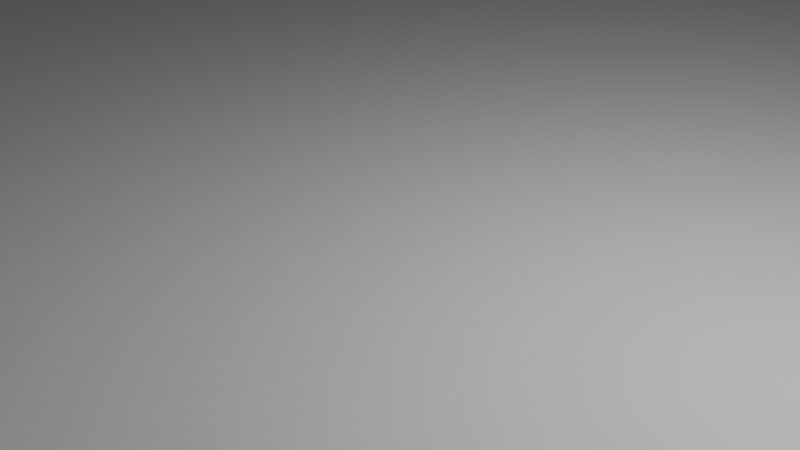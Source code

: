 # Source: piste.blend  (saved by Blender 3.5.10; exported with 4.5.12 LTS)
import bpy
from mathutils import Matrix  # noqa: F401  (used for matrix-valued properties, if any)

bpy.ops.wm.read_factory_settings(use_empty=True)
scene = bpy.context.scene
scene.name = 'Scene'

# ---- collections
col_collection = bpy.data.collections.new('Collection'); scene.collection.children.link(col_collection)

# ---- world
world_world = bpy.data.worlds.new('World'); scene.world = world_world
world_world.use_nodes = True; world_world.node_tree.nodes.clear()
_N = world_world.node_tree.nodes; _L = world_world.node_tree.links
n0 = _N.new('ShaderNodeOutputWorld'); n0.name = 'World Output'; n0.location = (300, 300)
n1 = _N.new('ShaderNodeBackground'); n1.name = 'Background'; n1.location = (10, 300)
n1.inputs[0].default_value = (0.05088, 0.05088, 0.05088, 1.0)
_L.new(n1.outputs[0], n0.inputs[0])
n0.is_active_output = True
world_world.color = (0.05088, 0.05088, 0.05088)
world_world.use_sun_shadow = False
world_world.sun_shadow_jitter_overblur = 0.0

# ---- cameras
cam_camera = bpy.data.cameras.new('Camera')
cam_camera.clip_end = 100.0
cam_camera.ortho_scale = 7.314

# ---- lights
light_light = bpy.data.lights.new('Light', 'POINT')
light_light.transmission_factor = 0.0
light_light.energy = 1000.0
light_light.shadow_soft_size = 0.1
light_light.shadow_maximum_resolution = 0.006
light_light.use_absolute_resolution = True

# ---- meshes
me_cylindre = bpy.data.meshes.new('Cylindre')
me_cylindre.from_pydata([(-0.06304, 0.9938, -1.0), (0.06304, 0.9938, -1.0), (-0.03412, 0.9957, -1.0), (0.0, 0.9964, -1.0), (0.03412, 0.9957, -1.0), (0.06304, 0.9938, 1.0), (-0.06304, 0.9938, 1.0), (0.03412, 0.9957, 1.0), (0.0, 0.9964, 1.0), (-0.03412, 0.9957, 1.0), (0.1321, 0.987, -1.0), (0.2557, 0.9624, -1.0), (0.1608, 0.9832, -1.0), (0.1944, 0.9772, -1.0), (0.2277, 0.9699, -1.0), (0.2557, 0.9624, 1.0), (0.1321, 0.987, 1.0), (0.2277, 0.9699, 1.0), (0.1944, 0.9772, 1.0), (0.1608, 0.9832, 1.0), (0.3221, 0.9423, -1.0), (0.4385, 0.894, -1.0), (0.3495, 0.933, -1.0), (0.3813, 0.9205, -1.0), (0.4126, 0.9068, -1.0), (0.4385, 0.894, 1.0), (0.3221, 0.9423, 1.0), (0.4126, 0.9068, 1.0), (0.3813, 0.9205, 1.0), (0.3495, 0.933, 1.0), (0.4997, 0.8613, -1.0), (0.6045, 0.7913, -1.0), (0.5248, 0.8468, -1.0), (0.5535, 0.8284, -1.0), (0.5815, 0.8089, -1.0), (0.6045, 0.7913, 1.0), (0.4997, 0.8613, 1.0), (0.5815, 0.8089, 1.0), (0.5535, 0.8284, 1.0), (0.5248, 0.8468, 1.0), (0.6581, 0.7473, -1.0), (0.7473, 0.6581, -1.0), (0.6799, 0.7282, -1.0), (0.7045, 0.7045, -1.0), (0.7282, 0.6799, -1.0), (0.7473, 0.6581, 1.0), (0.6581, 0.7473, 1.0), (0.7282, 0.6799, 1.0), (0.7045, 0.7045, 1.0), (0.6799, 0.7282, 1.0), (0.7913, 0.6045, -1.0), (0.8613, 0.4997, -1.0), (0.8089, 0.5815, -1.0), (0.8284, 0.5535, -1.0), (0.8468, 0.5248, -1.0), (0.8613, 0.4997, 1.0), (0.7913, 0.6045, 1.0), (0.8468, 0.5248, 1.0), (0.8284, 0.5535, 1.0), (0.8089, 0.5815, 1.0), (0.894, 0.4385, -1.0), (0.9423, 0.3221, -1.0), (0.9068, 0.4126, -1.0), (0.9205, 0.3813, -1.0), (0.933, 0.3495, -1.0), (0.9423, 0.3221, 1.0), (0.894, 0.4385, 1.0), (0.933, 0.3495, 1.0), (0.9205, 0.3813, 1.0), (0.9068, 0.4126, 1.0), (0.9624, 0.2557, -1.0), (0.987, 0.1321, -1.0), (0.9699, 0.2277, -1.0), (0.9772, 0.1944, -1.0), (0.9832, 0.1608, -1.0), (0.987, 0.1321, 1.0), (0.9624, 0.2557, 1.0), (0.9832, 0.1608, 1.0), (0.9772, 0.1944, 1.0), (0.9699, 0.2277, 1.0), (0.9938, 0.06304, -1.0), (0.9938, -0.06304, -1.0), (0.9957, 0.03412, -1.0), (0.9964, 0.0, -1.0), (0.9957, -0.03412, -1.0), (0.9938, -0.06304, 1.0), (0.9938, 0.06304, 1.0), (0.9957, -0.03412, 1.0), (0.9964, 0.0, 1.0), (0.9957, 0.03412, 1.0), (0.987, -0.1321, -1.0), (0.9624, -0.2557, -1.0), (0.9832, -0.1608, -1.0), (0.9772, -0.1944, -1.0), (0.9699, -0.2277, -1.0), (0.9624, -0.2557, 1.0), (0.987, -0.1321, 1.0), (0.9699, -0.2277, 1.0), (0.9772, -0.1944, 1.0), (0.9832, -0.1608, 1.0), (0.9423, -0.3221, -1.0), (0.894, -0.4385, -1.0), (0.933, -0.3495, -1.0), (0.9205, -0.3813, -1.0), (0.9068, -0.4126, -1.0), (0.894, -0.4385, 1.0), (0.9423, -0.3221, 1.0), (0.9068, -0.4126, 1.0), (0.9205, -0.3813, 1.0), (0.933, -0.3495, 1.0), (0.8613, -0.4997, -1.0), (0.7913, -0.6045, -1.0), (0.8468, -0.5248, -1.0), (0.8284, -0.5535, -1.0), (0.8089, -0.5815, -1.0), (0.7913, -0.6045, 1.0), (0.8613, -0.4997, 1.0), (0.8089, -0.5815, 1.0), (0.8284, -0.5535, 1.0), (0.8468, -0.5248, 1.0), (0.7473, -0.6581, -1.0), (0.6581, -0.7473, -1.0), (0.7282, -0.6799, -1.0), (0.7045, -0.7045, -1.0), (0.6799, -0.7282, -1.0), (0.6581, -0.7473, 1.0), (0.7473, -0.6581, 1.0), (0.6799, -0.7282, 1.0), (0.7045, -0.7045, 1.0), (0.7282, -0.6799, 1.0), (0.6045, -0.7913, -1.0), (0.4997, -0.8613, -1.0), (0.5815, -0.8089, -1.0), (0.5535, -0.8284, -1.0), (0.5248, -0.8468, -1.0), (0.4997, -0.8613, 1.0), (0.6045, -0.7913, 1.0), (0.5248, -0.8468, 1.0), (0.5535, -0.8284, 1.0), (0.5815, -0.8089, 1.0), (0.4385, -0.894, -1.0), (0.3221, -0.9423, -1.0), (0.4126, -0.9068, -1.0), (0.3813, -0.9205, -1.0), (0.3495, -0.933, -1.0), (0.3221, -0.9423, 1.0), (0.4385, -0.894, 1.0), (0.3495, -0.933, 1.0), (0.3813, -0.9205, 1.0), (0.4126, -0.9068, 1.0), (0.2557, -0.9624, -1.0), (0.1321, -0.987, -1.0), (0.2277, -0.9699, -1.0), (0.1944, -0.9772, -1.0), (0.1608, -0.9832, -1.0), (0.1321, -0.987, 1.0), (0.2557, -0.9624, 1.0), (0.1608, -0.9832, 1.0), (0.1944, -0.9772, 1.0), (0.2277, -0.9699, 1.0), (0.06304, -0.9938, -1.0), (-0.06304, -0.9938, -1.0), (0.03412, -0.9957, -1.0), (0.0, -0.9964, -1.0), (-0.03412, -0.9957, -1.0), (-0.06304, -0.9938, 1.0), (0.06304, -0.9938, 1.0), (-0.03412, -0.9957, 1.0), (0.0, -0.9964, 1.0), (0.03412, -0.9957, 1.0), (-0.1321, -0.987, -1.0), (-0.2557, -0.9624, -1.0), (-0.1608, -0.9832, -1.0), (-0.1944, -0.9772, -1.0), (-0.2277, -0.9699, -1.0), (-0.2557, -0.9624, 1.0), (-0.1321, -0.987, 1.0), (-0.2277, -0.9699, 1.0), (-0.1944, -0.9772, 1.0), (-0.1608, -0.9832, 1.0), (-0.3221, -0.9423, -1.0), (-0.4385, -0.894, -1.0), (-0.3495, -0.933, -1.0), (-0.3813, -0.9205, -1.0), (-0.4126, -0.9068, -1.0), (-0.4385, -0.894, 1.0), (-0.3221, -0.9423, 1.0), (-0.4126, -0.9068, 1.0), (-0.3813, -0.9205, 1.0), (-0.3495, -0.933, 1.0), (-0.4997, -0.8613, -1.0), (-0.6045, -0.7913, -1.0), (-0.5248, -0.8468, -1.0), (-0.5535, -0.8284, -1.0), (-0.5815, -0.8089, -1.0), (-0.6045, -0.7913, 1.0), (-0.4997, -0.8613, 1.0), (-0.5815, -0.8089, 1.0), (-0.5535, -0.8284, 1.0), (-0.5248, -0.8468, 1.0), (-0.6581, -0.7473, -1.0), (-0.7473, -0.6581, -1.0), (-0.6799, -0.7282, -1.0), (-0.7045, -0.7045, -1.0), (-0.7282, -0.6799, -1.0), (-0.7473, -0.6581, 1.0), (-0.6581, -0.7473, 1.0), (-0.7282, -0.6799, 1.0), (-0.7045, -0.7045, 1.0), (-0.6799, -0.7282, 1.0), (-0.7913, -0.6045, -1.0), (-0.8613, -0.4997, -1.0), (-0.8089, -0.5815, -1.0), (-0.8284, -0.5535, -1.0), (-0.8468, -0.5248, -1.0), (-0.8613, -0.4997, 1.0), (-0.7913, -0.6045, 1.0), (-0.8468, -0.5248, 1.0), (-0.8284, -0.5535, 1.0), (-0.8089, -0.5815, 1.0), (-0.894, -0.4385, -1.0), (-0.9423, -0.3221, -1.0), (-0.9068, -0.4126, -1.0), (-0.9205, -0.3813, -1.0), (-0.933, -0.3495, -1.0), (-0.9423, -0.3221, 1.0), (-0.894, -0.4385, 1.0), (-0.933, -0.3495, 1.0), (-0.9205, -0.3813, 1.0), (-0.9068, -0.4126, 1.0), (-0.9624, -0.2557, -1.0), (-0.987, -0.1321, -1.0), (-0.9699, -0.2277, -1.0), (-0.9772, -0.1944, -1.0), (-0.9832, -0.1608, -1.0), (-0.987, -0.1321, 1.0), (-0.9624, -0.2557, 1.0), (-0.9832, -0.1608, 1.0), (-0.9772, -0.1944, 1.0), (-0.9699, -0.2277, 1.0), (-0.9938, -0.06304, -1.0), (-0.9938, 0.06304, -1.0), (-0.9957, -0.03412, -1.0), (-0.9964, 0.0, -1.0), (-0.9957, 0.03412, -1.0), (-0.9938, 0.06304, 1.0), (-0.9938, -0.06304, 1.0), (-0.9957, 0.03412, 1.0), (-0.9964, 0.0, 1.0), (-0.9957, -0.03412, 1.0), (-0.987, 0.1321, -1.0), (-0.9624, 0.2557, -1.0), (-0.9832, 0.1608, -1.0), (-0.9772, 0.1944, -1.0), (-0.9699, 0.2277, -1.0), (-0.9624, 0.2557, 1.0), (-0.987, 0.1321, 1.0), (-0.9699, 0.2277, 1.0), (-0.9772, 0.1944, 1.0), (-0.9832, 0.1608, 1.0), (-0.9423, 0.3221, -1.0), (-0.894, 0.4385, -1.0), (-0.933, 0.3495, -1.0), (-0.9205, 0.3813, -1.0), (-0.9068, 0.4126, -1.0), (-0.894, 0.4385, 1.0), (-0.9423, 0.3221, 1.0), (-0.9068, 0.4126, 1.0), (-0.9205, 0.3813, 1.0), (-0.933, 0.3495, 1.0), (-0.8613, 0.4997, -1.0), (-0.7913, 0.6045, -1.0), (-0.8468, 0.5248, -1.0), (-0.8284, 0.5535, -1.0), (-0.8089, 0.5815, -1.0), (-0.7913, 0.6045, 1.0), (-0.8613, 0.4997, 1.0), (-0.8089, 0.5815, 1.0), (-0.8284, 0.5535, 1.0), (-0.8468, 0.5248, 1.0), (-0.7473, 0.6581, -1.0), (-0.6581, 0.7473, -1.0), (-0.7282, 0.6799, -1.0), (-0.7045, 0.7045, -1.0), (-0.6799, 0.7282, -1.0), (-0.6581, 0.7473, 1.0), (-0.7473, 0.6581, 1.0), (-0.6799, 0.7282, 1.0), (-0.7045, 0.7045, 1.0), (-0.7282, 0.6799, 1.0), (-0.6045, 0.7913, -1.0), (-0.4997, 0.8613, -1.0), (-0.5815, 0.8089, -1.0), (-0.5535, 0.8284, -1.0), (-0.5248, 0.8468, -1.0), (-0.4997, 0.8613, 1.0), (-0.6045, 0.7913, 1.0), (-0.5248, 0.8468, 1.0), (-0.5535, 0.8284, 1.0), (-0.5815, 0.8089, 1.0), (-0.4385, 0.894, -1.0), (-0.3221, 0.9423, -1.0), (-0.4126, 0.9068, -1.0), (-0.3813, 0.9205, -1.0), (-0.3495, 0.933, -1.0), (-0.3221, 0.9423, 1.0), (-0.4385, 0.894, 1.0), (-0.3495, 0.933, 1.0), (-0.3813, 0.9205, 1.0), (-0.4126, 0.9068, 1.0), (-0.2557, 0.9624, -1.0), (-0.1321, 0.987, -1.0), (-0.2277, 0.9699, -1.0), (-0.1944, 0.9772, -1.0), (-0.1608, 0.9832, -1.0), (-0.1321, 0.987, 1.0), (-0.2557, 0.9624, 1.0), (-0.1608, 0.9832, 1.0), (-0.1944, 0.9772, 1.0), (-0.2277, 0.9699, 1.0)], [], [(311, 315, 6, 0), (21, 25, 36, 30), (31, 35, 46, 40), (41, 45, 56, 50), (51, 55, 66, 60), (61, 65, 76, 70), (71, 75, 86, 80), (81, 85, 96, 90), (91, 95, 106, 100), (101, 105, 116, 110), (111, 115, 126, 120), (121, 125, 136, 130), (131, 135, 146, 140), (141, 145, 156, 150), (151, 155, 166, 160), (161, 165, 176, 170), (171, 175, 186, 180), (181, 185, 196, 190), (191, 195, 206, 200), (201, 205, 216, 210), (211, 215, 226, 220), (221, 225, 236, 230), (231, 235, 246, 240), (241, 245, 256, 250), (251, 255, 266, 260), (261, 265, 276, 270), (271, 275, 286, 280), (281, 285, 296, 290), (291, 295, 306, 300), (301, 305, 316, 310), (11, 15, 26, 20), (15, 17, 18, 19, 16, 5, 7, 8, 9, 6, 315, 317, 318, 319, 316, 305, 307, 308, 309, 306, 295, 297, 298, 299, 296, 285, 287, 288, 289, 286, 275, 277, 278, 279, 276, 265, 267, 268, 269, 266, 255, 257, 258, 259, 256, 245, 247, 248, 249, 246, 235, 237, 238, 239, 236, 225, 227, 228, 229, 226, 215, 217, 218, 219, 216, 205, 207, 208, 209, 206, 195, 197, 198, 199, 196, 185, 187, 188, 189, 186, 175, 177, 178, 179, 176, 165, 167, 168, 169, 166, 155, 157, 158, 159, 156, 145, 147, 148, 149, 146, 135, 137, 138, 139, 136, 125, 127, 128, 129, 126, 115, 117, 118, 119, 116, 105, 107, 108, 109, 106, 95, 97, 98, 99, 96, 85, 87, 88, 89, 86, 75, 77, 78, 79, 76, 65, 67, 68, 69, 66, 55, 57, 58, 59, 56, 45, 47, 48, 49, 46, 35, 37, 38, 39, 36, 25, 27, 28, 29, 26), (1, 5, 16, 10), (0, 6, 9, 2), (2, 9, 8, 3), (3, 8, 7, 4), (4, 7, 5, 1), (15, 11, 14, 17), (17, 14, 13, 18), (18, 13, 12, 19), (19, 12, 10, 16), (25, 21, 24, 27), (27, 24, 23, 28), (28, 23, 22, 29), (29, 22, 20, 26), (35, 31, 34, 37), (37, 34, 33, 38), (38, 33, 32, 39), (39, 32, 30, 36), (45, 41, 44, 47), (47, 44, 43, 48), (48, 43, 42, 49), (49, 42, 40, 46), (55, 51, 54, 57), (57, 54, 53, 58), (58, 53, 52, 59), (59, 52, 50, 56), (65, 61, 64, 67), (67, 64, 63, 68), (68, 63, 62, 69), (69, 62, 60, 66), (75, 71, 74, 77), (77, 74, 73, 78), (78, 73, 72, 79), (79, 72, 70, 76), (85, 81, 84, 87), (87, 84, 83, 88), (88, 83, 82, 89), (89, 82, 80, 86), (95, 91, 94, 97), (97, 94, 93, 98), (98, 93, 92, 99), (99, 92, 90, 96), (105, 101, 104, 107), (107, 104, 103, 108), (108, 103, 102, 109), (109, 102, 100, 106), (115, 111, 114, 117), (117, 114, 113, 118), (118, 113, 112, 119), (119, 112, 110, 116), (125, 121, 124, 127), (127, 124, 123, 128), (128, 123, 122, 129), (129, 122, 120, 126), (135, 131, 134, 137), (137, 134, 133, 138), (138, 133, 132, 139), (139, 132, 130, 136), (145, 141, 144, 147), (147, 144, 143, 148), (148, 143, 142, 149), (149, 142, 140, 146), (155, 151, 154, 157), (157, 154, 153, 158), (158, 153, 152, 159), (159, 152, 150, 156), (165, 161, 164, 167), (167, 164, 163, 168), (168, 163, 162, 169), (169, 162, 160, 166), (175, 171, 174, 177), (177, 174, 173, 178), (178, 173, 172, 179), (179, 172, 170, 176), (185, 181, 184, 187), (187, 184, 183, 188), (188, 183, 182, 189), (189, 182, 180, 186), (195, 191, 194, 197), (197, 194, 193, 198), (198, 193, 192, 199), (199, 192, 190, 196), (205, 201, 204, 207), (207, 204, 203, 208), (208, 203, 202, 209), (209, 202, 200, 206), (215, 211, 214, 217), (217, 214, 213, 218), (218, 213, 212, 219), (219, 212, 210, 216), (225, 221, 224, 227), (227, 224, 223, 228), (228, 223, 222, 229), (229, 222, 220, 226), (235, 231, 234, 237), (237, 234, 233, 238), (238, 233, 232, 239), (239, 232, 230, 236), (245, 241, 244, 247), (247, 244, 243, 248), (248, 243, 242, 249), (249, 242, 240, 246), (255, 251, 254, 257), (257, 254, 253, 258), (258, 253, 252, 259), (259, 252, 250, 256), (265, 261, 264, 267), (267, 264, 263, 268), (268, 263, 262, 269), (269, 262, 260, 266), (275, 271, 274, 277), (277, 274, 273, 278), (278, 273, 272, 279), (279, 272, 270, 276), (285, 281, 284, 287), (287, 284, 283, 288), (288, 283, 282, 289), (289, 282, 280, 286), (295, 291, 294, 297), (297, 294, 293, 298), (298, 293, 292, 299), (299, 292, 290, 296), (305, 301, 304, 307), (307, 304, 303, 308), (308, 303, 302, 309), (309, 302, 300, 306), (315, 311, 314, 317), (317, 314, 313, 318), (318, 313, 312, 319), (319, 312, 310, 316), (0, 2, 3, 4, 1, 10, 12, 13, 14, 11, 20, 22, 23, 24, 21, 30, 32, 33, 34, 31, 40, 42, 43, 44, 41, 50, 52, 53, 54, 51, 60, 62, 63, 64, 61, 70, 72, 73, 74, 71, 80, 82, 83, 84, 81, 90, 92, 93, 94, 91, 100, 102, 103, 104, 101, 110, 112, 113, 114, 111, 120, 122, 123, 124, 121, 130, 132, 133, 134, 131, 140, 142, 143, 144, 141, 150, 152, 153, 154, 151, 160, 162, 163, 164, 161, 170, 172, 173, 174, 171, 180, 182, 183, 184, 181, 190, 192, 193, 194, 191, 200, 202, 203, 204, 201, 210, 212, 213, 214, 211, 220, 222, 223, 224, 221, 230, 232, 233, 234, 231, 240, 242, 243, 244, 241, 250, 252, 253, 254, 251, 260, 262, 263, 264, 261, 270, 272, 273, 274, 271, 280, 282, 283, 284, 281, 290, 292, 293, 294, 291, 300, 302, 303, 304, 301, 310, 312, 313, 314, 311)])
_uv = me_cylindre.uv_layers.new(name='CarteUV')
_uv.uv.foreach_set('vector', [0.02115, 0.5, 0.02115, 1.0, 0.0101, 1.0, 0.0101, 0.5, 0.9274, 0.5, 0.9274, 1.0, 0.9163, 1.0, 0.9163, 0.5, 0.8962, 0.5, 0.8962, 1.0, 0.8851, 1.0, 0.8851, 0.5, 0.8649, 0.5, 0.8649, 1.0, 0.8538, 1.0, 0.8538, 0.5, 0.8337, 0.5, 0.8337, 1.0, 0.8226, 1.0, 0.8226, 0.5, 0.8024, 0.5, 0.8024, 1.0, 0.7913, 1.0, 0.7913, 0.5, 0.7712, 0.5, 0.7712, 1.0, 0.7601, 1.0, 0.7601, 0.5, 0.7399, 0.5, 0.7399, 1.0, 0.7288, 1.0, 0.7288, 0.5, 0.7087, 0.5, 0.7087, 1.0, 0.6976, 1.0, 0.6976, 0.5, 0.6774, 0.5, 0.6774, 1.0, 0.6663, 1.0, 0.6663, 0.5, 0.6462, 0.5, 0.6462, 1.0, 0.6351, 1.0, 0.6351, 0.5, 0.6149, 0.5, 0.6149, 1.0, 0.6038, 1.0, 0.6038, 0.5, 0.5837, 0.5, 0.5837, 1.0, 0.5726, 1.0, 0.5726, 0.5, 0.5524, 0.5, 0.5524, 1.0, 0.5413, 1.0, 0.5413, 0.5, 0.5212, 0.5, 0.5212, 1.0, 0.5101, 1.0, 0.5101, 0.5, 0.4899, 0.5, 0.4899, 1.0, 0.4788, 1.0, 0.4788, 0.5, 0.4587, 0.5, 0.4587, 1.0, 0.4476, 1.0, 0.4476, 0.5, 0.4274, 0.5, 0.4274, 1.0, 0.4163, 1.0, 0.4163, 0.5, 0.3962, 0.5, 0.3962, 1.0, 0.3851, 1.0, 0.3851, 0.5, 0.3649, 0.5, 0.3649, 1.0, 0.3538, 1.0, 0.3538, 0.5, 0.3337, 0.5, 0.3337, 1.0, 0.3226, 1.0, 0.3226, 0.5, 0.3024, 0.5, 0.3024, 1.0, 0.2913, 1.0, 0.2913, 0.5, 0.2712, 0.5, 0.2712, 1.0, 0.2601, 1.0, 0.2601, 0.5, 0.2399, 0.5, 0.2399, 1.0, 0.2288, 1.0, 0.2288, 0.5, 0.2087, 0.5, 0.2087, 1.0, 0.1976, 1.0, 0.1976, 0.5, 0.1774, 0.5, 0.1774, 1.0, 0.1663, 1.0, 0.1663, 0.5, 0.1462, 0.5, 0.1462, 1.0, 0.1351, 1.0, 0.1351, 0.5, 0.1149, 0.5, 0.1149, 1.0, 0.1038, 1.0, 0.1038, 0.5, 0.08365, 0.5, 0.08365, 1.0, 0.0726, 1.0, 0.0726, 0.5, 0.0524, 0.5, 0.0524, 1.0, 0.04135, 1.0, 0.04135, 0.5, 0.9587, 0.5, 0.9587, 1.0, 0.9476, 1.0, 0.9476, 0.5, 0.3114, 0.481, 0.3047, 0.4828, 0.2967, 0.4845, 0.2886, 0.486, 0.2817, 0.4869, 0.2651, 0.4885, 0.2582, 0.489, 0.25, 0.4891, 0.2418, 0.489, 0.2349, 0.4885, 0.2183, 0.4869, 0.2114, 0.486, 0.2033, 0.4845, 0.1953, 0.4828, 0.1886, 0.481, 0.1727, 0.4761, 0.1661, 0.4739, 0.1585, 0.4709, 0.151, 0.4676, 0.1447, 0.4646, 0.1301, 0.4567, 0.124, 0.4532, 0.1171, 0.4488, 0.1104, 0.4441, 0.1049, 0.4399, 0.09205, 0.4293, 0.08681, 0.4248, 0.08091, 0.4191, 0.07524, 0.4132, 0.07065, 0.408, 0.06009, 0.3951, 0.05586, 0.3896, 0.05117, 0.3829, 0.04676, 0.376, 0.04328, 0.3699, 0.03544, 0.3553, 0.03236, 0.349, 0.02908, 0.3415, 0.02609, 0.3339, 0.02386, 0.3273, 0.01902, 0.3114, 0.01722, 0.3047, 0.01547, 0.2967, 0.01403, 0.2886, 0.01312, 0.2817, 0.01149, 0.2651, 0.01103, 0.2582, 0.01087, 0.25, 0.01103, 0.2418, 0.01149, 0.2349, 0.01312, 0.2183, 0.01403, 0.2114, 0.01547, 0.2033, 0.01722, 0.1953, 0.01902, 0.1886, 0.02386, 0.1727, 0.02609, 0.1661, 0.02908, 0.1585, 0.03236, 0.151, 0.03544, 0.1447, 0.04328, 0.1301, 0.04676, 0.124, 0.05117, 0.1171, 0.05586, 0.1104, 0.06009, 0.1049, 0.07065, 0.09205, 0.07524, 0.08681, 0.08091, 0.08091, 0.08681, 0.07524, 0.09205, 0.07065, 0.1049, 0.06009, 0.1104, 0.05586, 0.1171, 0.05117, 0.124, 0.04676, 0.1301, 0.04328, 0.1447, 0.03544, 0.151, 0.03236, 0.1585, 0.02908, 0.1661, 0.02609, 0.1727, 0.02386, 0.1886, 0.01902, 0.1953, 0.01722, 0.2033, 0.01547, 0.2114, 0.01403, 0.2183, 0.01312, 0.2349, 0.01149, 0.2418, 0.01103, 0.25, 0.01087, 0.2582, 0.01103, 0.2651, 0.01149, 0.2817, 0.01312, 0.2886, 0.01403, 0.2967, 0.01547, 0.3047, 0.01722, 0.3114, 0.01902, 0.3273, 0.02386, 0.3339, 0.02609, 0.3415, 0.02908, 0.349, 0.03236, 0.3553, 0.03544, 0.3699, 0.04328, 0.376, 0.04676, 0.3829, 0.05117, 0.3896, 0.05586, 0.3951, 0.06009, 0.408, 0.07065, 0.4132, 0.07524, 0.4191, 0.08091, 0.4248, 0.08681, 0.4293, 0.09205, 0.4399, 0.1049, 0.4441, 0.1104, 0.4488, 0.1171, 0.4532, 0.124, 0.4567, 0.1301, 0.4646, 0.1447, 0.4676, 0.151, 0.4709, 0.1585, 0.4739, 0.1661, 0.4761, 0.1727, 0.481, 0.1886, 0.4828, 0.1953, 0.4845, 0.2033, 0.486, 0.2114, 0.4869, 0.2183, 0.4885, 0.2349, 0.489, 0.2418, 0.4891, 0.25, 0.489, 0.2582, 0.4885, 0.2651, 0.4869, 0.2817, 0.486, 0.2886, 0.4845, 0.2967, 0.4828, 0.3047, 0.481, 0.3114, 0.4761, 0.3273, 0.4739, 0.3339, 0.4709, 0.3415, 0.4676, 0.349, 0.4646, 0.3553, 0.4567, 0.3699, 0.4532, 0.376, 0.4488, 0.3829, 0.4441, 0.3896, 0.4399, 0.3951, 0.4293, 0.408, 0.4248, 0.4132, 0.4191, 0.4191, 0.4132, 0.4248, 0.408, 0.4293, 0.3951, 0.4399, 0.3896, 0.4441, 0.3829, 0.4488, 0.376, 0.4532, 0.3699, 0.4567, 0.3553, 0.4646, 0.349, 0.4676, 0.3415, 0.4709, 0.3339, 0.4739, 0.3273, 0.4761, 0.9899, 0.5, 0.9899, 1.0, 0.9788, 1.0, 0.9788, 0.5, 0.0101, 0.5, 0.0101, 1.0, 0.00548, 1.0, 0.00548, 0.5, 0.00548, 0.5, 0.00548, 1.0, 0.0, 1.0, 0.0, 0.5, 1.0, 0.5, 1.0, 1.0, 0.9945, 1.0, 0.9945, 0.5, 0.9945, 0.5, 0.9945, 1.0, 0.9899, 1.0, 0.9899, 0.5, 0.9587, 1.0, 0.9587, 0.5, 0.9633, 0.5, 0.9633, 1.0, 0.9633, 1.0, 0.9633, 0.5, 0.9688, 0.5, 0.9688, 1.0, 0.9688, 1.0, 0.9688, 0.5, 0.9742, 0.5, 0.9742, 1.0, 0.9742, 1.0, 0.9742, 0.5, 0.9788, 0.5, 0.9788, 1.0, 0.9274, 1.0, 0.9274, 0.5, 0.932, 0.5, 0.932, 1.0, 0.932, 1.0, 0.932, 0.5, 0.9375, 0.5, 0.9375, 1.0, 0.9375, 1.0, 0.9375, 0.5, 0.943, 0.5, 0.943, 1.0, 0.943, 1.0, 0.943, 0.5, 0.9476, 0.5, 0.9476, 1.0, 0.8962, 1.0, 0.8962, 0.5, 0.9008, 0.5, 0.9008, 1.0, 0.9008, 1.0, 0.9008, 0.5, 0.9062, 0.5, 0.9062, 1.0, 0.9062, 1.0, 0.9062, 0.5, 0.9117, 0.5, 0.9117, 1.0, 0.9117, 1.0, 0.9117, 0.5, 0.9163, 0.5, 0.9163, 1.0, 0.8649, 1.0, 0.8649, 0.5, 0.8695, 0.5, 0.8695, 1.0, 0.8695, 1.0, 0.8695, 0.5, 0.875, 0.5, 0.875, 1.0, 0.875, 1.0, 0.875, 0.5, 0.8805, 0.5, 0.8805, 1.0, 0.8805, 1.0, 0.8805, 0.5, 0.8851, 0.5, 0.8851, 1.0, 0.8337, 1.0, 0.8337, 0.5, 0.8383, 0.5, 0.8383, 1.0, 0.8383, 1.0, 0.8383, 0.5, 0.8438, 0.5, 0.8438, 1.0, 0.8438, 1.0, 0.8438, 0.5, 0.8492, 0.5, 0.8492, 1.0, 0.8492, 1.0, 0.8492, 0.5, 0.8538, 0.5, 0.8538, 1.0, 0.8024, 1.0, 0.8024, 0.5, 0.807, 0.5, 0.807, 1.0, 0.807, 1.0, 0.807, 0.5, 0.8125, 0.5, 0.8125, 1.0, 0.8125, 1.0, 0.8125, 0.5, 0.818, 0.5, 0.818, 1.0, 0.818, 1.0, 0.818, 0.5, 0.8226, 0.5, 0.8226, 1.0, 0.7712, 1.0, 0.7712, 0.5, 0.7758, 0.5, 0.7758, 1.0, 0.7758, 1.0, 0.7758, 0.5, 0.7812, 0.5, 0.7812, 1.0, 0.7812, 1.0, 0.7812, 0.5, 0.7867, 0.5, 0.7867, 1.0, 0.7867, 1.0, 0.7867, 0.5, 0.7913, 0.5, 0.7913, 1.0, 0.7399, 1.0, 0.7399, 0.5, 0.7445, 0.5, 0.7445, 1.0, 0.7445, 1.0, 0.7445, 0.5, 0.75, 0.5, 0.75, 1.0, 0.75, 1.0, 0.75, 0.5, 0.7555, 0.5, 0.7555, 1.0, 0.7555, 1.0, 0.7555, 0.5, 0.7601, 0.5, 0.7601, 1.0, 0.7087, 1.0, 0.7087, 0.5, 0.7133, 0.5, 0.7133, 1.0, 0.7133, 1.0, 0.7133, 0.5, 0.7188, 0.5, 0.7188, 1.0, 0.7188, 1.0, 0.7188, 0.5, 0.7242, 0.5, 0.7242, 1.0, 0.7242, 1.0, 0.7242, 0.5, 0.7288, 0.5, 0.7288, 1.0, 0.6774, 1.0, 0.6774, 0.5, 0.682, 0.5, 0.682, 1.0, 0.682, 1.0, 0.682, 0.5, 0.6875, 0.5, 0.6875, 1.0, 0.6875, 1.0, 0.6875, 0.5, 0.693, 0.5, 0.693, 1.0, 0.693, 1.0, 0.693, 0.5, 0.6976, 0.5, 0.6976, 1.0, 0.6462, 1.0, 0.6462, 0.5, 0.6508, 0.5, 0.6508, 1.0, 0.6508, 1.0, 0.6508, 0.5, 0.6562, 0.5, 0.6562, 1.0, 0.6562, 1.0, 0.6562, 0.5, 0.6617, 0.5, 0.6617, 1.0, 0.6617, 1.0, 0.6617, 0.5, 0.6663, 0.5, 0.6663, 1.0, 0.6149, 1.0, 0.6149, 0.5, 0.6195, 0.5, 0.6195, 1.0, 0.6195, 1.0, 0.6195, 0.5, 0.625, 0.5, 0.625, 1.0, 0.625, 1.0, 0.625, 0.5, 0.6305, 0.5, 0.6305, 1.0, 0.6305, 1.0, 0.6305, 0.5, 0.6351, 0.5, 0.6351, 1.0, 0.5837, 1.0, 0.5837, 0.5, 0.5883, 0.5, 0.5883, 1.0, 0.5883, 1.0, 0.5883, 0.5, 0.5938, 0.5, 0.5938, 1.0, 0.5938, 1.0, 0.5938, 0.5, 0.5992, 0.5, 0.5992, 1.0, 0.5992, 1.0, 0.5992, 0.5, 0.6038, 0.5, 0.6038, 1.0, 0.5524, 1.0, 0.5524, 0.5, 0.557, 0.5, 0.557, 1.0, 0.557, 1.0, 0.557, 0.5, 0.5625, 0.5, 0.5625, 1.0, 0.5625, 1.0, 0.5625, 0.5, 0.568, 0.5, 0.568, 1.0, 0.568, 1.0, 0.568, 0.5, 0.5726, 0.5, 0.5726, 1.0, 0.5212, 1.0, 0.5212, 0.5, 0.5258, 0.5, 0.5258, 1.0, 0.5258, 1.0, 0.5258, 0.5, 0.5312, 0.5, 0.5312, 1.0, 0.5312, 1.0, 0.5312, 0.5, 0.5367, 0.5, 0.5367, 1.0, 0.5367, 1.0, 0.5367, 0.5, 0.5413, 0.5, 0.5413, 1.0, 0.4899, 1.0, 0.4899, 0.5, 0.4945, 0.5, 0.4945, 1.0, 0.4945, 1.0, 0.4945, 0.5, 0.5, 0.5, 0.5, 1.0, 0.5, 1.0, 0.5, 0.5, 0.5055, 0.5, 0.5055, 1.0, 0.5055, 1.0, 0.5055, 0.5, 0.5101, 0.5, 0.5101, 1.0, 0.4587, 1.0, 0.4587, 0.5, 0.4633, 0.5, 0.4633, 1.0, 0.4633, 1.0, 0.4633, 0.5, 0.4688, 0.5, 0.4688, 1.0, 0.4688, 1.0, 0.4688, 0.5, 0.4742, 0.5, 0.4742, 1.0, 0.4742, 1.0, 0.4742, 0.5, 0.4788, 0.5, 0.4788, 1.0, 0.4274, 1.0, 0.4274, 0.5, 0.432, 0.5, 0.432, 1.0, 0.432, 1.0, 0.432, 0.5, 0.4375, 0.5, 0.4375, 1.0, 0.4375, 1.0, 0.4375, 0.5, 0.443, 0.5, 0.443, 1.0, 0.443, 1.0, 0.443, 0.5, 0.4476, 0.5, 0.4476, 1.0, 0.3962, 1.0, 0.3962, 0.5, 0.4008, 0.5, 0.4008, 1.0, 0.4008, 1.0, 0.4008, 0.5, 0.4062, 0.5, 0.4062, 1.0, 0.4062, 1.0, 0.4062, 0.5, 0.4117, 0.5, 0.4117, 1.0, 0.4117, 1.0, 0.4117, 0.5, 0.4163, 0.5, 0.4163, 1.0, 0.3649, 1.0, 0.3649, 0.5, 0.3695, 0.5, 0.3695, 1.0, 0.3695, 1.0, 0.3695, 0.5, 0.375, 0.5, 0.375, 1.0, 0.375, 1.0, 0.375, 0.5, 0.3805, 0.5, 0.3805, 1.0, 0.3805, 1.0, 0.3805, 0.5, 0.3851, 0.5, 0.3851, 1.0, 0.3337, 1.0, 0.3337, 0.5, 0.3383, 0.5, 0.3383, 1.0, 0.3383, 1.0, 0.3383, 0.5, 0.3438, 0.5, 0.3438, 1.0, 0.3438, 1.0, 0.3438, 0.5, 0.3492, 0.5, 0.3492, 1.0, 0.3492, 1.0, 0.3492, 0.5, 0.3538, 0.5, 0.3538, 1.0, 0.3024, 1.0, 0.3024, 0.5, 0.307, 0.5, 0.307, 1.0, 0.307, 1.0, 0.307, 0.5, 0.3125, 0.5, 0.3125, 1.0, 0.3125, 1.0, 0.3125, 0.5, 0.318, 0.5, 0.318, 1.0, 0.318, 1.0, 0.318, 0.5, 0.3226, 0.5, 0.3226, 1.0, 0.2712, 1.0, 0.2712, 0.5, 0.2758, 0.5, 0.2758, 1.0, 0.2758, 1.0, 0.2758, 0.5, 0.2812, 0.5, 0.2812, 1.0, 0.2812, 1.0, 0.2812, 0.5, 0.2867, 0.5, 0.2867, 1.0, 0.2867, 1.0, 0.2867, 0.5, 0.2913, 0.5, 0.2913, 1.0, 0.2399, 1.0, 0.2399, 0.5, 0.2445, 0.5, 0.2445, 1.0, 0.2445, 1.0, 0.2445, 0.5, 0.25, 0.5, 0.25, 1.0, 0.25, 1.0, 0.25, 0.5, 0.2555, 0.5, 0.2555, 1.0, 0.2555, 1.0, 0.2555, 0.5, 0.2601, 0.5, 0.2601, 1.0, 0.2087, 1.0, 0.2087, 0.5, 0.2133, 0.5, 0.2133, 1.0, 0.2133, 1.0, 0.2133, 0.5, 0.2188, 0.5, 0.2188, 1.0, 0.2188, 1.0, 0.2188, 0.5, 0.2242, 0.5, 0.2242, 1.0, 0.2242, 1.0, 0.2242, 0.5, 0.2288, 0.5, 0.2288, 1.0, 0.1774, 1.0, 0.1774, 0.5, 0.182, 0.5, 0.182, 1.0, 0.182, 1.0, 0.182, 0.5, 0.1875, 0.5, 0.1875, 1.0, 0.1875, 1.0, 0.1875, 0.5, 0.193, 0.5, 0.193, 1.0, 0.193, 1.0, 0.193, 0.5, 0.1976, 0.5, 0.1976, 1.0, 0.1462, 1.0, 0.1462, 0.5, 0.1508, 0.5, 0.1508, 1.0, 0.1508, 1.0, 0.1508, 0.5, 0.1562, 0.5, 0.1562, 1.0, 0.1562, 1.0, 0.1562, 0.5, 0.1617, 0.5, 0.1617, 1.0, 0.1617, 1.0, 0.1617, 0.5, 0.1663, 0.5, 0.1663, 1.0, 0.1149, 1.0, 0.1149, 0.5, 0.1195, 0.5, 0.1195, 1.0, 0.1195, 1.0, 0.1195, 0.5, 0.125, 0.5, 0.125, 1.0, 0.125, 1.0, 0.125, 0.5, 0.1305, 0.5, 0.1305, 1.0, 0.1305, 1.0, 0.1305, 0.5, 0.1351, 0.5, 0.1351, 1.0, 0.08365, 1.0, 0.08365, 0.5, 0.08827, 0.5, 0.08827, 1.0, 0.08827, 1.0, 0.08827, 0.5, 0.09375, 0.5, 0.09375, 1.0, 0.09375, 1.0, 0.09375, 0.5, 0.09923, 0.5, 0.09923, 1.0, 0.09923, 1.0, 0.09923, 0.5, 0.1038, 0.5, 0.1038, 1.0, 0.0524, 1.0, 0.0524, 0.5, 0.05702, 0.5, 0.05702, 1.0, 0.05702, 1.0, 0.05702, 0.5, 0.0625, 0.5, 0.0625, 1.0, 0.0625, 1.0, 0.0625, 0.5, 0.06798, 0.5, 0.06798, 1.0, 0.06798, 1.0, 0.06798, 0.5, 0.0726, 0.5, 0.0726, 1.0, 0.02115, 1.0, 0.02115, 0.5, 0.02577, 0.5, 0.02577, 1.0, 0.02577, 1.0, 0.02577, 0.5, 0.03125, 0.5, 0.03125, 1.0, 0.03125, 1.0, 0.03125, 0.5, 0.03673, 0.5, 0.03673, 1.0, 0.03673, 1.0, 0.03673, 0.5, 0.04135, 0.5, 0.04135, 1.0, 0.7349, 0.4885, 0.7418, 0.489, 0.75, 0.4891, 0.7582, 0.489, 0.7651, 0.4885, 0.7817, 0.4869, 0.7886, 0.486, 0.7967, 0.4845, 0.8047, 0.4828, 0.8114, 0.481, 0.8273, 0.4761, 0.8339, 0.4739, 0.8415, 0.4709, 0.849, 0.4676, 0.8553, 0.4646, 0.8699, 0.4567, 0.876, 0.4532, 0.8829, 0.4488, 0.8896, 0.4441, 0.8951, 0.4399, 0.908, 0.4293, 0.9132, 0.4248, 0.9191, 0.4191, 0.9248, 0.4132, 0.9293, 0.408, 0.9399, 0.3951, 0.9441, 0.3896, 0.9488, 0.3829, 0.9532, 0.376, 0.9567, 0.3699, 0.9646, 0.3553, 0.9676, 0.349, 0.9709, 0.3415, 0.9739, 0.3339, 0.9761, 0.3273, 0.981, 0.3114, 0.9828, 0.3047, 0.9845, 0.2967, 0.986, 0.2886, 0.9869, 0.2817, 0.9885, 0.2651, 0.989, 0.2582, 0.9891, 0.25, 0.989, 0.2418, 0.9885, 0.2349, 0.9869, 0.2183, 0.986, 0.2114, 0.9845, 0.2033, 0.9828, 0.1953, 0.981, 0.1886, 0.9761, 0.1727, 0.9739, 0.1661, 0.9709, 0.1585, 0.9676, 0.151, 0.9646, 0.1447, 0.9567, 0.1301, 0.9532, 0.124, 0.9488, 0.1171, 0.9441, 0.1104, 0.9399, 0.1049, 0.9293, 0.09205, 0.9248, 0.08681, 0.9191, 0.08091, 0.9132, 0.07524, 0.908, 0.07065, 0.8951, 0.06009, 0.8896, 0.05586, 0.8829, 0.05117, 0.876, 0.04676, 0.8699, 0.04328, 0.8553, 0.03544, 0.849, 0.03236, 0.8415, 0.02908, 0.8339, 0.02609, 0.8273, 0.02386, 0.8114, 0.01902, 0.8047, 0.01722, 0.7967, 0.01547, 0.7886, 0.01403, 0.7817, 0.01312, 0.7651, 0.01149, 0.7582, 0.01103, 0.75, 0.01087, 0.7418, 0.01103, 0.7349, 0.01149, 0.7183, 0.01312, 0.7114, 0.01403, 0.7033, 0.01547, 0.6953, 0.01722, 0.6886, 0.01902, 0.6727, 0.02386, 0.6661, 0.02609, 0.6585, 0.02908, 0.651, 0.03236, 0.6447, 0.03544, 0.6301, 0.04328, 0.624, 0.04676, 0.6171, 0.05117, 0.6104, 0.05586, 0.6049, 0.06009, 0.592, 0.07065, 0.5868, 0.07524, 0.5809, 0.08091, 0.5752, 0.08681, 0.5707, 0.09205, 0.5601, 0.1049, 0.5559, 0.1104, 0.5512, 0.1171, 0.5468, 0.124, 0.5433, 0.1301, 0.5354, 0.1447, 0.5324, 0.151, 0.5291, 0.1585, 0.5261, 0.1661, 0.5239, 0.1727, 0.519, 0.1886, 0.5172, 0.1953, 0.5155, 0.2033, 0.514, 0.2114, 0.5131, 0.2183, 0.5115, 0.2349, 0.511, 0.2418, 0.5109, 0.25, 0.511, 0.2582, 0.5115, 0.2651, 0.5131, 0.2817, 0.514, 0.2886, 0.5155, 0.2967, 0.5172, 0.3047, 0.519, 0.3114, 0.5239, 0.3273, 0.5261, 0.3339, 0.5291, 0.3415, 0.5324, 0.349, 0.5354, 0.3553, 0.5433, 0.3699, 0.5468, 0.376, 0.5512, 0.3829, 0.5559, 0.3896, 0.5601, 0.3951, 0.5707, 0.408, 0.5752, 0.4132, 0.5809, 0.4191, 0.5868, 0.4248, 0.592, 0.4293, 0.6049, 0.4399, 0.6104, 0.4441, 0.6171, 0.4488, 0.624, 0.4532, 0.6301, 0.4567, 0.6447, 0.4646, 0.651, 0.4676, 0.6585, 0.4709, 0.6661, 0.4739, 0.6727, 0.4761, 0.6886, 0.481, 0.6953, 0.4828, 0.7033, 0.4845, 0.7114, 0.486, 0.7183, 0.4869])
me_cylindre.update()

# ---- objects
ob_light = bpy.data.objects.new('Light', light_light)
ob_camera = bpy.data.objects.new('Camera', cam_camera)
ob_cylindre = bpy.data.objects.new('Cylindre', me_cylindre)

# ---- transforms, parenting, visibility, modifiers, constraints
ob_light.location = (4.076, 1.005, 5.904)
ob_light.rotation_euler = (0.6503, 0.05522, 1.866)
ob_light.lock_rotations_4d = False
ob_light.empty_display_type = 'ARROWS'
ob_light.color = (0.0, 0.0, 0.0, 0.0)
ob_light.lineart.crease_threshold = 0.0
ob_camera.location = (7.359, -6.926, 4.958)
ob_camera.rotation_euler = (1.109, 0.0, 0.8149)
ob_camera.lock_rotations_4d = False
ob_camera.empty_display_type = 'ARROWS'
ob_camera.color = (0.0, 0.0, 0.0, 0.0)
ob_camera.display_type = 'WIRE'
ob_camera.lineart.crease_threshold = 0.0
ob_cylindre.location = (0.0, 0.0, -1.0)
ob_cylindre.scale = (80.0, 130.0, 0.5)

# ---- collection membership
col_collection.objects.link(ob_light)
col_collection.objects.link(ob_camera)
col_collection.objects.link(ob_cylindre)

# ---- scene / render settings (as saved in the file)
scene.camera = ob_camera
scene.frame_start = 1; scene.frame_end = 250; scene.frame_set(1)
scene.render.engine = 'BLENDER_EEVEE_NEXT'
scene.cycles.sampling_pattern = 'TABULATED_SOBOL'
scene.view_settings.view_transform = 'Filmic'
bpy.context.view_layer.update()
